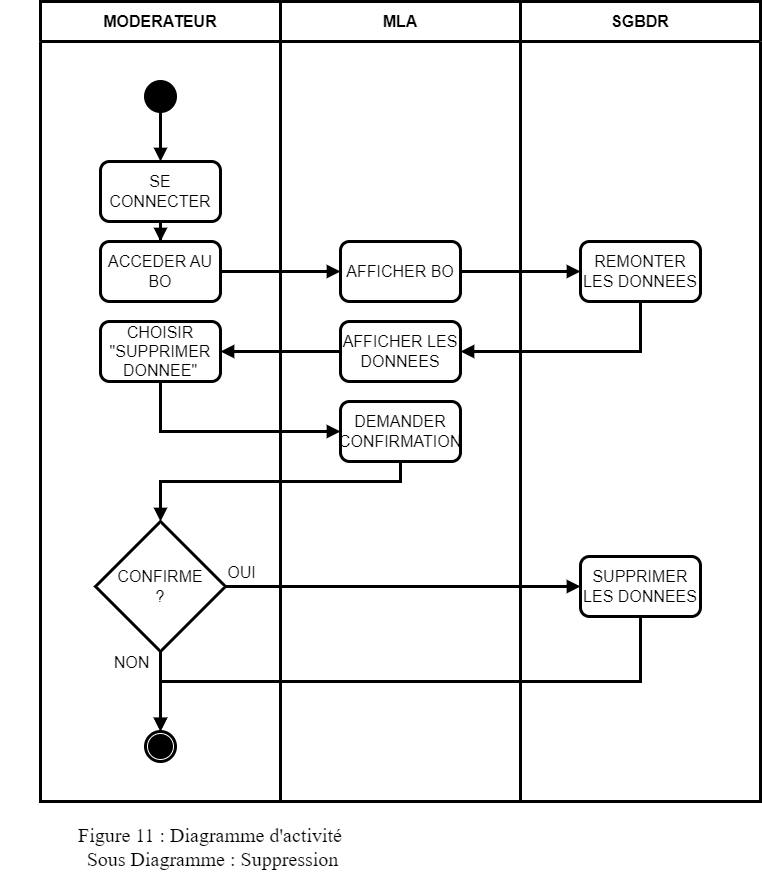

The diagram above was exported from draw.io. Its source (the exported page's mxGraphModel, read from the mxfile embedded in the PNG):
<mxGraphModel dx="1818" dy="882" grid="1" gridSize="10" guides="1" tooltips="1" connect="1" arrows="1" fold="1" page="1" pageScale="1" pageWidth="827" pageHeight="1169" math="0" shadow="0">
  <root>
    <mxCell id="uSuWCxga3efHU52E-vg8-0" />
    <mxCell id="uSuWCxga3efHU52E-vg8-1" parent="uSuWCxga3efHU52E-vg8-0" />
    <mxCell id="uSuWCxga3efHU52E-vg8-2" value="MODERATEUR" style="swimlane;whiteSpace=wrap;html=1;strokeWidth=3;fontSize=16;startSize=40;" parent="uSuWCxga3efHU52E-vg8-1" vertex="1">
      <mxGeometry x="40" y="40" width="240" height="800" as="geometry" />
    </mxCell>
    <mxCell id="uSuWCxga3efHU52E-vg8-3" style="edgeStyle=orthogonalEdgeStyle;rounded=0;orthogonalLoop=1;jettySize=auto;html=1;fontFamily=Helvetica;fontSize=16;fontColor=default;startSize=23;strokeWidth=3;endArrow=block;endFill=1;" parent="uSuWCxga3efHU52E-vg8-2" source="uSuWCxga3efHU52E-vg8-4" target="uSuWCxga3efHU52E-vg8-7" edge="1">
      <mxGeometry relative="1" as="geometry" />
    </mxCell>
    <mxCell id="uSuWCxga3efHU52E-vg8-4" value="" style="ellipse;fillColor=strokeColor;html=1;strokeColor=default;strokeWidth=3;align=center;verticalAlign=middle;fontFamily=Helvetica;fontSize=16;fontColor=default;startSize=23;" parent="uSuWCxga3efHU52E-vg8-2" vertex="1">
      <mxGeometry x="105" y="80" width="30" height="30" as="geometry" />
    </mxCell>
    <mxCell id="uSuWCxga3efHU52E-vg8-5" value="" style="ellipse;html=1;shape=endState;fillColor=strokeColor;strokeColor=default;strokeWidth=3;align=center;verticalAlign=middle;fontFamily=Helvetica;fontSize=16;fontColor=default;startSize=23;" parent="uSuWCxga3efHU52E-vg8-2" vertex="1">
      <mxGeometry x="105" y="730" width="30" height="30" as="geometry" />
    </mxCell>
    <mxCell id="uSuWCxga3efHU52E-vg8-6" style="edgeStyle=orthogonalEdgeStyle;shape=connector;rounded=0;orthogonalLoop=1;jettySize=auto;html=1;labelBackgroundColor=default;strokeColor=default;strokeWidth=3;align=center;verticalAlign=middle;fontFamily=Helvetica;fontSize=16;fontColor=default;endArrow=block;endFill=1;startSize=23;" parent="uSuWCxga3efHU52E-vg8-2" source="uSuWCxga3efHU52E-vg8-7" target="uSuWCxga3efHU52E-vg8-8" edge="1">
      <mxGeometry relative="1" as="geometry" />
    </mxCell>
    <mxCell id="uSuWCxga3efHU52E-vg8-7" value="SE CONNECTER" style="rounded=1;whiteSpace=wrap;html=1;strokeColor=default;strokeWidth=3;align=center;verticalAlign=middle;fontFamily=Helvetica;fontSize=16;fontColor=default;startSize=23;fillColor=default;" parent="uSuWCxga3efHU52E-vg8-2" vertex="1">
      <mxGeometry x="60" y="160" width="120" height="60" as="geometry" />
    </mxCell>
    <mxCell id="uSuWCxga3efHU52E-vg8-8" value="ACCEDER AU BO" style="rounded=1;whiteSpace=wrap;html=1;strokeColor=default;strokeWidth=3;align=center;verticalAlign=middle;fontFamily=Helvetica;fontSize=16;fontColor=default;startSize=23;fillColor=default;" parent="uSuWCxga3efHU52E-vg8-2" vertex="1">
      <mxGeometry x="60" y="240" width="120" height="60" as="geometry" />
    </mxCell>
    <mxCell id="uSuWCxga3efHU52E-vg8-9" value="CHOISIR&lt;br&gt;&quot;SUPPRIMER DONNEE&quot;" style="rounded=1;whiteSpace=wrap;html=1;strokeColor=default;strokeWidth=3;align=center;verticalAlign=middle;fontFamily=Helvetica;fontSize=16;fontColor=default;startSize=23;fillColor=default;" parent="uSuWCxga3efHU52E-vg8-2" vertex="1">
      <mxGeometry x="60" y="320" width="120" height="60" as="geometry" />
    </mxCell>
    <mxCell id="uSuWCxga3efHU52E-vg8-20" value="CONFIRME&lt;br&gt;?" style="rhombus;whiteSpace=wrap;html=1;strokeColor=default;strokeWidth=3;align=center;verticalAlign=middle;fontFamily=Helvetica;fontSize=16;fontColor=default;startSize=23;fillColor=default;" parent="uSuWCxga3efHU52E-vg8-2" vertex="1">
      <mxGeometry x="55" y="520" width="130" height="130" as="geometry" />
    </mxCell>
    <mxCell id="n4wy66duRZyo1_6Wk4wq-2" style="edgeStyle=orthogonalEdgeStyle;shape=connector;rounded=0;orthogonalLoop=1;jettySize=auto;html=1;labelBackgroundColor=default;strokeColor=default;strokeWidth=3;align=center;verticalAlign=middle;fontFamily=Helvetica;fontSize=16;fontColor=default;endArrow=block;endFill=1;startSize=23;" parent="uSuWCxga3efHU52E-vg8-2" source="uSuWCxga3efHU52E-vg8-20" target="uSuWCxga3efHU52E-vg8-5" edge="1">
      <mxGeometry relative="1" as="geometry">
        <Array as="points">
          <mxPoint x="120" y="680" />
          <mxPoint x="120" y="680" />
        </Array>
      </mxGeometry>
    </mxCell>
    <mxCell id="n4wy66duRZyo1_6Wk4wq-4" value="NON" style="edgeLabel;html=1;align=center;verticalAlign=middle;resizable=0;points=[];fontSize=16;fontFamily=Helvetica;fontColor=default;" parent="n4wy66duRZyo1_6Wk4wq-2" vertex="1" connectable="0">
      <mxGeometry x="-0.725" y="5" relative="1" as="geometry">
        <mxPoint x="-35" y="-1" as="offset" />
      </mxGeometry>
    </mxCell>
    <mxCell id="uSuWCxga3efHU52E-vg8-12" value="MLA" style="swimlane;whiteSpace=wrap;html=1;strokeWidth=3;fontSize=16;startSize=40;" parent="uSuWCxga3efHU52E-vg8-1" vertex="1">
      <mxGeometry x="280" y="40" width="240" height="800" as="geometry" />
    </mxCell>
    <mxCell id="uSuWCxga3efHU52E-vg8-13" value="AFFICHER BO" style="rounded=1;whiteSpace=wrap;html=1;strokeColor=default;strokeWidth=3;align=center;verticalAlign=middle;fontFamily=Helvetica;fontSize=16;fontColor=default;startSize=23;fillColor=default;" parent="uSuWCxga3efHU52E-vg8-12" vertex="1">
      <mxGeometry x="60" y="240" width="120" height="60" as="geometry" />
    </mxCell>
    <mxCell id="uSuWCxga3efHU52E-vg8-14" value="AFFICHER LES DONNEES" style="rounded=1;whiteSpace=wrap;html=1;strokeColor=default;strokeWidth=3;align=center;verticalAlign=middle;fontFamily=Helvetica;fontSize=16;fontColor=default;startSize=23;fillColor=default;" parent="uSuWCxga3efHU52E-vg8-12" vertex="1">
      <mxGeometry x="60" y="320" width="120" height="60" as="geometry" />
    </mxCell>
    <mxCell id="uSuWCxga3efHU52E-vg8-15" value="DEMANDER CONFIRMATION" style="rounded=1;whiteSpace=wrap;html=1;strokeColor=default;strokeWidth=3;align=center;verticalAlign=middle;fontFamily=Helvetica;fontSize=16;fontColor=default;startSize=23;fillColor=default;" parent="uSuWCxga3efHU52E-vg8-12" vertex="1">
      <mxGeometry x="60" y="400" width="120" height="60" as="geometry" />
    </mxCell>
    <mxCell id="uSuWCxga3efHU52E-vg8-22" value="SGBDR" style="swimlane;whiteSpace=wrap;html=1;strokeWidth=3;fontSize=16;startSize=40;" parent="uSuWCxga3efHU52E-vg8-1" vertex="1">
      <mxGeometry x="520" y="40" width="240" height="800" as="geometry" />
    </mxCell>
    <mxCell id="uSuWCxga3efHU52E-vg8-23" value="REMONTER LES DONNEES" style="rounded=1;whiteSpace=wrap;html=1;strokeColor=default;strokeWidth=3;align=center;verticalAlign=middle;fontFamily=Helvetica;fontSize=16;fontColor=default;startSize=23;fillColor=default;" parent="uSuWCxga3efHU52E-vg8-22" vertex="1">
      <mxGeometry x="60" y="240" width="120" height="60" as="geometry" />
    </mxCell>
    <mxCell id="uSuWCxga3efHU52E-vg8-24" value="SUPPRIMER LES DONNEES" style="rounded=1;whiteSpace=wrap;html=1;strokeColor=default;strokeWidth=3;align=center;verticalAlign=middle;fontFamily=Helvetica;fontSize=16;fontColor=default;startSize=23;fillColor=default;" parent="uSuWCxga3efHU52E-vg8-22" vertex="1">
      <mxGeometry x="60" y="555" width="120" height="60" as="geometry" />
    </mxCell>
    <mxCell id="uSuWCxga3efHU52E-vg8-25" style="edgeStyle=orthogonalEdgeStyle;shape=connector;rounded=0;orthogonalLoop=1;jettySize=auto;html=1;labelBackgroundColor=default;strokeColor=default;strokeWidth=3;align=center;verticalAlign=middle;fontFamily=Helvetica;fontSize=16;fontColor=default;endArrow=block;endFill=1;startSize=23;" parent="uSuWCxga3efHU52E-vg8-1" source="uSuWCxga3efHU52E-vg8-8" target="uSuWCxga3efHU52E-vg8-13" edge="1">
      <mxGeometry relative="1" as="geometry" />
    </mxCell>
    <mxCell id="uSuWCxga3efHU52E-vg8-26" style="edgeStyle=orthogonalEdgeStyle;shape=connector;rounded=0;orthogonalLoop=1;jettySize=auto;html=1;labelBackgroundColor=default;strokeColor=default;strokeWidth=3;align=center;verticalAlign=middle;fontFamily=Helvetica;fontSize=16;fontColor=default;endArrow=block;endFill=1;startSize=23;" parent="uSuWCxga3efHU52E-vg8-1" source="uSuWCxga3efHU52E-vg8-13" target="uSuWCxga3efHU52E-vg8-23" edge="1">
      <mxGeometry relative="1" as="geometry" />
    </mxCell>
    <mxCell id="uSuWCxga3efHU52E-vg8-27" style="edgeStyle=orthogonalEdgeStyle;shape=connector;rounded=0;orthogonalLoop=1;jettySize=auto;html=1;labelBackgroundColor=default;strokeColor=default;strokeWidth=3;align=center;verticalAlign=middle;fontFamily=Helvetica;fontSize=16;fontColor=default;endArrow=block;endFill=1;startSize=23;" parent="uSuWCxga3efHU52E-vg8-1" source="uSuWCxga3efHU52E-vg8-23" target="uSuWCxga3efHU52E-vg8-14" edge="1">
      <mxGeometry relative="1" as="geometry">
        <mxPoint x="480" y="440" as="targetPoint" />
        <Array as="points">
          <mxPoint x="640" y="390" />
        </Array>
      </mxGeometry>
    </mxCell>
    <mxCell id="uSuWCxga3efHU52E-vg8-28" style="edgeStyle=orthogonalEdgeStyle;shape=connector;rounded=0;orthogonalLoop=1;jettySize=auto;html=1;labelBackgroundColor=default;strokeColor=default;strokeWidth=3;align=center;verticalAlign=middle;fontFamily=Helvetica;fontSize=16;fontColor=default;endArrow=block;endFill=1;startSize=23;" parent="uSuWCxga3efHU52E-vg8-1" source="uSuWCxga3efHU52E-vg8-14" target="uSuWCxga3efHU52E-vg8-9" edge="1">
      <mxGeometry relative="1" as="geometry" />
    </mxCell>
    <mxCell id="uSuWCxga3efHU52E-vg8-29" style="edgeStyle=orthogonalEdgeStyle;shape=connector;rounded=0;orthogonalLoop=1;jettySize=auto;html=1;labelBackgroundColor=default;strokeColor=default;strokeWidth=3;align=center;verticalAlign=middle;fontFamily=Helvetica;fontSize=16;fontColor=default;endArrow=block;endFill=1;startSize=23;" parent="uSuWCxga3efHU52E-vg8-1" source="uSuWCxga3efHU52E-vg8-9" target="uSuWCxga3efHU52E-vg8-15" edge="1">
      <mxGeometry relative="1" as="geometry">
        <Array as="points">
          <mxPoint x="160" y="470" />
        </Array>
      </mxGeometry>
    </mxCell>
    <mxCell id="uSuWCxga3efHU52E-vg8-36" style="edgeStyle=orthogonalEdgeStyle;shape=connector;rounded=0;orthogonalLoop=1;jettySize=auto;html=1;labelBackgroundColor=default;strokeColor=default;strokeWidth=3;align=center;verticalAlign=middle;fontFamily=Helvetica;fontSize=16;fontColor=default;endArrow=block;endFill=1;startSize=23;" parent="uSuWCxga3efHU52E-vg8-1" source="uSuWCxga3efHU52E-vg8-24" target="uSuWCxga3efHU52E-vg8-5" edge="1">
      <mxGeometry relative="1" as="geometry">
        <Array as="points">
          <mxPoint x="640" y="720" />
          <mxPoint x="160" y="720" />
        </Array>
      </mxGeometry>
    </mxCell>
    <mxCell id="n4wy66duRZyo1_6Wk4wq-1" style="edgeStyle=orthogonalEdgeStyle;shape=connector;rounded=0;orthogonalLoop=1;jettySize=auto;html=1;labelBackgroundColor=default;strokeColor=default;strokeWidth=3;align=center;verticalAlign=middle;fontFamily=Helvetica;fontSize=16;fontColor=default;endArrow=block;endFill=1;startSize=23;" parent="uSuWCxga3efHU52E-vg8-1" source="uSuWCxga3efHU52E-vg8-20" target="uSuWCxga3efHU52E-vg8-24" edge="1">
      <mxGeometry relative="1" as="geometry" />
    </mxCell>
    <mxCell id="n4wy66duRZyo1_6Wk4wq-3" value="OUI" style="edgeLabel;html=1;align=center;verticalAlign=middle;resizable=0;points=[];fontSize=16;fontFamily=Helvetica;fontColor=default;" parent="n4wy66duRZyo1_6Wk4wq-1" vertex="1" connectable="0">
      <mxGeometry x="-0.8423" y="1" relative="1" as="geometry">
        <mxPoint x="-13" y="-14" as="offset" />
      </mxGeometry>
    </mxCell>
    <mxCell id="n4wy66duRZyo1_6Wk4wq-5" style="edgeStyle=orthogonalEdgeStyle;shape=connector;rounded=0;orthogonalLoop=1;jettySize=auto;html=1;labelBackgroundColor=default;strokeColor=default;strokeWidth=3;align=center;verticalAlign=middle;fontFamily=Helvetica;fontSize=16;fontColor=default;endArrow=block;endFill=1;startSize=23;" parent="uSuWCxga3efHU52E-vg8-1" source="uSuWCxga3efHU52E-vg8-15" target="uSuWCxga3efHU52E-vg8-20" edge="1">
      <mxGeometry relative="1" as="geometry">
        <Array as="points">
          <mxPoint x="400" y="520" />
          <mxPoint x="160" y="520" />
        </Array>
      </mxGeometry>
    </mxCell>
    <mxCell id="Ik_R0oVpZgRTHtq0V-28-0" value="Figure 11 : Diagramme d'activité&lt;br&gt;&amp;nbsp;Sous Diagramme : Suppression" style="text;html=1;strokeColor=none;fillColor=none;align=center;verticalAlign=middle;whiteSpace=wrap;rounded=0;fontSize=20;fontFamily=Architects Daughter;" parent="uSuWCxga3efHU52E-vg8-1" vertex="1">
      <mxGeometry y="860" width="420" height="50" as="geometry" />
    </mxCell>
  </root>
</mxGraphModel>